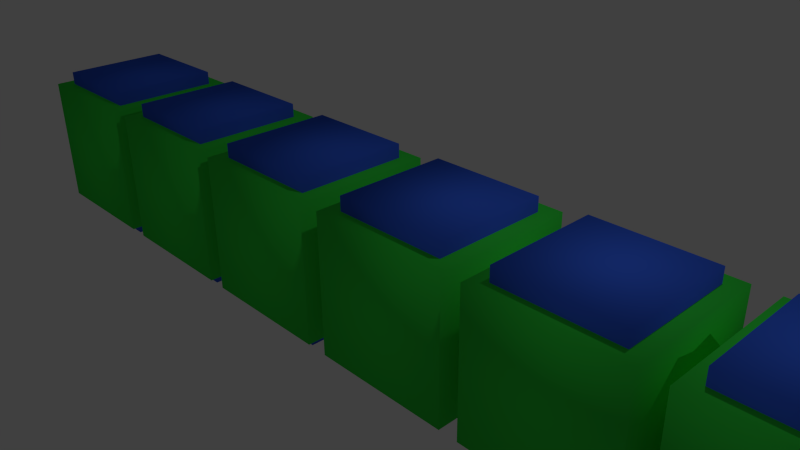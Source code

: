 # Source: box0.blend  (saved by Blender 2.72.0; exported with 4.5.12 LTS)
import bpy
from mathutils import Matrix  # noqa: F401  (used for matrix-valued properties, if any)

bpy.ops.wm.read_factory_settings(use_empty=True)
scene = bpy.context.scene
scene.name = 'Scene'

# ---- collections
col_collection_1 = bpy.data.collections.new('Collection 1'); scene.collection.children.link(col_collection_1)

# ---- materials (node trees are filled in below, after node groups)
mat_material_008 = bpy.data.materials.new('Material.008')
mat_material_008.alpha_threshold = 0.0
mat_material_008.use_transparent_shadow = False
mat_material_008.diffuse_color = (0.04293, 0.8, 0.06539, 1.0)
mat_material_008.roughness = 0.5
mat_material_009 = bpy.data.materials.new('Material.009')
mat_material_009.alpha_threshold = 0.0
mat_material_009.use_transparent_shadow = False
mat_material_009.diffuse_color = (0.04064, 0.1284, 0.8, 1.0)
mat_material_009.roughness = 0.5
mat_material_010 = bpy.data.materials.new('Material.010')
mat_material_010.alpha_threshold = 0.0
mat_material_010.use_transparent_shadow = False
mat_material_010.diffuse_color = (0.04293, 0.8, 0.06539, 1.0)
mat_material_010.roughness = 0.5
mat_material_011 = bpy.data.materials.new('Material.011')
mat_material_011.alpha_threshold = 0.0
mat_material_011.use_transparent_shadow = False
mat_material_011.diffuse_color = (0.04064, 0.1284, 0.8, 1.0)
mat_material_011.roughness = 0.5
mat_material_001 = bpy.data.materials.new('Material.001')
mat_material_001.alpha_threshold = 0.0
mat_material_001.use_transparent_shadow = False
mat_material_001.diffuse_color = (0.04293, 0.8, 0.06539, 1.0)
mat_material_001.roughness = 0.5
mat_material_000 = bpy.data.materials.new('Material.000')
mat_material_000.alpha_threshold = 0.0
mat_material_000.use_transparent_shadow = False
mat_material_000.diffuse_color = (0.04064, 0.1284, 0.8, 1.0)
mat_material_000.roughness = 0.5
mat_material_003 = bpy.data.materials.new('Material.003')
mat_material_003.alpha_threshold = 0.0
mat_material_003.use_transparent_shadow = False
mat_material_003.diffuse_color = (0.04293, 0.8, 0.06539, 1.0)
mat_material_003.roughness = 0.5
mat_material_002 = bpy.data.materials.new('Material.002')
mat_material_002.alpha_threshold = 0.0
mat_material_002.use_transparent_shadow = False
mat_material_002.diffuse_color = (0.04064, 0.1284, 0.8, 1.0)
mat_material_002.roughness = 0.5
mat_material_007 = bpy.data.materials.new('Material.007')
mat_material_007.alpha_threshold = 0.0
mat_material_007.use_transparent_shadow = False
mat_material_007.diffuse_color = (0.04293, 0.8, 0.06539, 1.0)
mat_material_007.roughness = 0.5
mat_material_004 = bpy.data.materials.new('Material.004')
mat_material_004.alpha_threshold = 0.0
mat_material_004.use_transparent_shadow = False
mat_material_004.diffuse_color = (0.04064, 0.1284, 0.8, 1.0)
mat_material_004.roughness = 0.5
mat_material_005 = bpy.data.materials.new('Material.005')
mat_material_005.alpha_threshold = 0.0
mat_material_005.use_transparent_shadow = False
mat_material_005.diffuse_color = (0.04293, 0.8, 0.06539, 1.0)
mat_material_005.roughness = 0.5
mat_material_006 = bpy.data.materials.new('Material.006')
mat_material_006.alpha_threshold = 0.0
mat_material_006.use_transparent_shadow = False
mat_material_006.diffuse_color = (0.04064, 0.1284, 0.8, 1.0)
mat_material_006.roughness = 0.5

# ---- material node trees

# ---- world
world_world = bpy.data.worlds.new('World'); scene.world = world_world
world_world.color = (0.05088, 0.05088, 0.05088)
world_world.use_sun_shadow = False
world_world.sun_shadow_jitter_overblur = 0.0
world_world.cycles.sampling_method = 'MANUAL'
world_world.cycles.sample_map_resolution = 256

# ---- cameras
cam_camera = bpy.data.cameras.new('Camera')
cam_camera.clip_end = 100.0
cam_camera.lens = 35.0
cam_camera.sensor_width = 32.0
cam_camera.sensor_height = 18.0
cam_camera.ortho_scale = 7.314
cam_camera.dof.focus_distance = 0.0
cam_camera.dof.aperture_fstop = 128.0

# ---- lights
light_lamp = bpy.data.lights.new('Lamp', 'POINT')
light_lamp.transmission_factor = 0.0
light_lamp.cutoff_distance = 30.0
light_lamp.energy = 100.0
light_lamp.shadow_buffer_clip_start = 1.001
light_lamp.shadow_soft_size = 0.1
light_lamp.shadow_maximum_resolution = 0.006
light_lamp.use_absolute_resolution = True
light_lamp.cycles.use_multiple_importance_sampling = False

# ---- meshes
me_cube_003 = bpy.data.meshes.new('Cube.003')
me_cube_003.from_pydata([(-11.95, 1.143, 6.353), (-11.95, 2.743, 6.353), (-10.35, 2.743, 6.353), (-10.35, 1.143, 6.353), (-11.95, 1.143, 8.753), (-11.95, 2.743, 8.753), (-10.35, 2.743, 8.753), (-10.35, 1.143, 8.753), (-10.15, 2.943, 6.553), (-10.15, 0.9429, 6.553), (-12.15, 0.9429, 6.553), (-12.15, 2.943, 6.553), (-10.15, 2.943, 8.553), (-10.15, 0.9429, 8.553), (-12.15, 0.9429, 8.553), (-12.15, 2.943, 8.553), (-9.634, 1.143, 6.353), (-9.634, 2.743, 6.353), (-8.034, 2.743, 6.353), (-8.034, 1.143, 6.353), (-9.634, 1.143, 8.753), (-9.634, 2.743, 8.753), (-8.034, 2.743, 8.753), (-8.034, 1.143, 8.753), (-7.834, 2.943, 6.553), (-7.834, 0.9429, 6.553), (-9.834, 0.9429, 6.553), (-9.834, 2.943, 6.553), (-7.834, 2.943, 8.553), (-7.834, 0.9429, 8.553), (-9.834, 0.9429, 8.553), (-9.834, 2.943, 8.553), (-7.358, 1.143, 6.353), (-7.358, 2.743, 6.353), (-5.758, 2.743, 6.353), (-5.758, 1.143, 6.353), (-7.358, 1.143, 8.753), (-7.358, 2.743, 8.753), (-5.758, 2.743, 8.753), (-5.758, 1.143, 8.753), (-5.558, 2.943, 6.553), (-5.558, 0.9429, 6.553), (-7.558, 0.9429, 6.553), (-7.558, 2.943, 6.553), (-5.558, 2.943, 8.553), (-5.558, 0.9429, 8.553), (-7.558, 0.9429, 8.553), (-7.558, 2.943, 8.553), (-5.038, 1.143, 6.353), (-5.038, 2.743, 6.353), (-3.438, 2.743, 6.353), (-3.438, 1.143, 6.353), (-5.038, 1.143, 8.753), (-5.038, 2.743, 8.753), (-3.438, 2.743, 8.753), (-3.438, 1.143, 8.753), (-3.238, 2.943, 6.553), (-3.238, 0.9429, 6.553), (-5.238, 0.9429, 6.553), (-5.238, 2.943, 6.553), (-3.238, 2.943, 8.553), (-3.238, 0.9429, 8.553), (-5.238, 0.9429, 8.553), (-5.238, 2.943, 8.553), (-16.56, 1.143, 6.353), (-16.56, 2.743, 6.353), (-14.96, 2.743, 6.353), (-14.96, 1.143, 6.353), (-16.56, 1.143, 8.753), (-16.56, 2.743, 8.753), (-14.96, 2.743, 8.753), (-14.96, 1.143, 8.753), (-14.76, 2.943, 6.553), (-14.76, 0.9429, 6.553), (-16.76, 0.9429, 6.553), (-16.76, 2.943, 6.553), (-14.76, 2.943, 8.553), (-14.76, 0.9429, 8.553), (-16.76, 0.9429, 8.553), (-16.76, 2.943, 8.553), (-14.24, 1.143, 6.353), (-14.24, 2.743, 6.353), (-12.64, 2.743, 6.353), (-12.64, 1.143, 6.353), (-14.24, 1.143, 8.753), (-14.24, 2.743, 8.753), (-12.64, 2.743, 8.753), (-12.64, 1.143, 8.753), (-12.44, 2.943, 6.553), (-12.44, 0.9429, 6.553), (-14.44, 0.9429, 6.553), (-14.44, 2.943, 6.553), (-12.44, 2.943, 8.553), (-12.44, 0.9429, 8.553), (-14.44, 0.9429, 8.553), (-14.44, 2.943, 8.553)], [], [(4, 5, 1, 0), (5, 6, 2, 1), (6, 7, 3, 2), (7, 4, 0, 3), (0, 1, 2, 3), (7, 6, 5, 4), (8, 9, 10, 11), (12, 15, 14, 13), (8, 12, 13, 9), (9, 13, 14, 10), (10, 14, 15, 11), (12, 8, 11, 15), (20, 21, 17, 16), (21, 22, 18, 17), (22, 23, 19, 18), (23, 20, 16, 19), (16, 17, 18, 19), (23, 22, 21, 20), (24, 25, 26, 27), (28, 31, 30, 29), (24, 28, 29, 25), (25, 29, 30, 26), (26, 30, 31, 27), (28, 24, 27, 31), (36, 37, 33, 32), (37, 38, 34, 33), (38, 39, 35, 34), (39, 36, 32, 35), (32, 33, 34, 35), (39, 38, 37, 36), (40, 41, 42, 43), (44, 47, 46, 45), (40, 44, 45, 41), (41, 45, 46, 42), (42, 46, 47, 43), (44, 40, 43, 47), (52, 53, 49, 48), (53, 54, 50, 49), (54, 55, 51, 50), (55, 52, 48, 51), (48, 49, 50, 51), (55, 54, 53, 52), (56, 57, 58, 59), (60, 63, 62, 61), (56, 60, 61, 57), (57, 61, 62, 58), (58, 62, 63, 59), (60, 56, 59, 63), (68, 69, 65, 64), (69, 70, 66, 65), (70, 71, 67, 66), (71, 68, 64, 67), (64, 65, 66, 67), (71, 70, 69, 68), (72, 73, 74, 75), (76, 79, 78, 77), (72, 76, 77, 73), (73, 77, 78, 74), (74, 78, 79, 75), (76, 72, 75, 79), (84, 85, 81, 80), (85, 86, 82, 81), (86, 87, 83, 82), (87, 84, 80, 83), (80, 81, 82, 83), (87, 86, 85, 84), (88, 89, 90, 91), (92, 95, 94, 93), (88, 92, 93, 89), (89, 93, 94, 90), (90, 94, 95, 91), (92, 88, 91, 95)])
me_cube_003.polygons.foreach_set('use_smooth', [True] * 72)
me_cube_003.polygons.foreach_set('material_index', [5, 5, 5, 5, 5, 5, 4, 4, 4, 4, 4, 4, 7, 7, 7, 7, 7, 7, 6, 6, 6, 6, 6, 6, 9, 9, 9, 9, 9, 9, 8, 8, 8, 8, 8, 8, 11, 11, 11, 11, 11, 11, 10, 10, 10, 10, 10, 10, 1, 1, 1, 1, 1, 1, 0, 0, 0, 0, 0, 0, 3, 3, 3, 3, 3, 3, 2, 2, 2, 2, 2, 2])
me_cube_003.materials.append(mat_material_008)
me_cube_003.materials.append(mat_material_009)
me_cube_003.materials.append(mat_material_010)
me_cube_003.materials.append(mat_material_011)
me_cube_003.materials.append(mat_material_001)
me_cube_003.materials.append(mat_material_000)
me_cube_003.materials.append(mat_material_003)
me_cube_003.materials.append(mat_material_002)
me_cube_003.materials.append(mat_material_007)
me_cube_003.materials.append(mat_material_004)
me_cube_003.materials.append(mat_material_005)
me_cube_003.materials.append(mat_material_006)
me_cube_003.use_remesh_preserve_volume = False
me_cube_003.use_remesh_preserve_attributes = False
me_cube_003.use_mirror_vertex_groups = False
me_cube_003.update()

# ---- objects
ob_lamp = bpy.data.objects.new('Lamp', light_lamp)
ob_camera = bpy.data.objects.new('Camera', cam_camera)
ob_cube_002 = bpy.data.objects.new('Cube.002', me_cube_003)

# ---- transforms, parenting, visibility, modifiers, constraints
ob_lamp.location = (4.076, 1.005, 5.904)
ob_lamp.rotation_euler = (0.6503, 0.05522, 1.866)
ob_lamp.lock_rotations_4d = False
ob_lamp.empty_display_type = 'ARROWS'
ob_lamp.color = (0.0, 0.0, 0.0, 0.0)
ob_lamp.lineart.crease_threshold = 0.0
ob_camera.location = (7.481, -6.508, 5.344)
ob_camera.rotation_euler = (1.109, 0.01082, 0.8149)
ob_camera.lock_rotations_4d = False
ob_camera.empty_display_type = 'ARROWS'
ob_camera.color = (0.0, 0.0, 0.0, 0.0)
ob_camera.display_type = 'WIRE'
ob_camera.lineart.crease_threshold = 0.0
ob_cube_002.location = (9.994, -1.943, -7.553)
ob_cube_002.lock_rotations_4d = False
ob_cube_002.empty_display_type = 'ARROWS'
ob_cube_002.lineart.crease_threshold = 0.0

# ---- collection membership
col_collection_1.objects.link(ob_lamp)
col_collection_1.objects.link(ob_camera)
col_collection_1.objects.link(ob_cube_002)

# ---- scene / render settings (as saved in the file)
scene.camera = ob_camera
scene.frame_start = 1; scene.frame_end = 250; scene.frame_set(71)
scene.render.engine = 'BLENDER_EEVEE_NEXT'
scene.render.resolution_percentage = 50
scene.render.dither_intensity = 0.0
scene.cycles.use_denoising = False
scene.cycles.samples = 10
scene.cycles.sampling_pattern = 'TABULATED_SOBOL'
scene.cycles.light_sampling_threshold = 0.0
scene.cycles.use_adaptive_sampling = False
scene.cycles.use_light_tree = False
scene.cycles.blur_glossy = 0.0
scene.cycles.pixel_filter_type = 'GAUSSIAN'
scene.cycles.sample_clamp_indirect = 0.0
scene.view_settings.view_transform = 'Standard'
bpy.context.view_layer.update()
